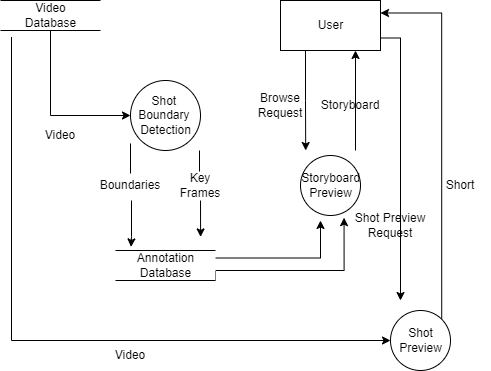

The diagram above was exported from draw.io. Its source (the exported page's mxGraphModel, read from the mxfile embedded in the PNG):
<mxGraphModel dx="1277" dy="587" grid="1" gridSize="10" guides="1" tooltips="1" connect="1" arrows="1" fold="1" page="1" pageScale="1" pageWidth="827" pageHeight="1169" math="0" shadow="0">
  <root>
    <mxCell id="0" />
    <mxCell id="1" parent="0" />
    <mxCell id="RMh1rjNmK_ggu-kXv_Sv-5" style="edgeStyle=orthogonalEdgeStyle;rounded=0;orthogonalLoop=1;jettySize=auto;html=1;exitX=0.5;exitY=1;exitDx=0;exitDy=0;entryX=0;entryY=0.5;entryDx=0;entryDy=0;" parent="1" source="RMh1rjNmK_ggu-kXv_Sv-1" target="RMh1rjNmK_ggu-kXv_Sv-3" edge="1">
      <mxGeometry relative="1" as="geometry" />
    </mxCell>
    <mxCell id="RMh1rjNmK_ggu-kXv_Sv-1" value="Video&lt;br&gt;Database" style="html=1;dashed=0;whitespace=wrap;shape=partialRectangle;right=0;left=0;" parent="1" vertex="1">
      <mxGeometry x="150" y="110" width="100" height="30" as="geometry" />
    </mxCell>
    <mxCell id="RMh1rjNmK_ggu-kXv_Sv-3" value="Shot&amp;nbsp;&lt;br&gt;Boundary &lt;br&gt;Detection" style="shape=ellipse;html=1;dashed=0;whitespace=wrap;aspect=fixed;perimeter=ellipsePerimeter;" parent="1" vertex="1">
      <mxGeometry x="280" y="190" width="70" height="70" as="geometry" />
    </mxCell>
    <mxCell id="RMh1rjNmK_ggu-kXv_Sv-20" style="edgeStyle=orthogonalEdgeStyle;rounded=0;orthogonalLoop=1;jettySize=auto;html=1;exitX=1;exitY=0.25;exitDx=0;exitDy=0;" parent="1" source="RMh1rjNmK_ggu-kXv_Sv-4" edge="1">
      <mxGeometry relative="1" as="geometry">
        <mxPoint x="470" y="330" as="targetPoint" />
      </mxGeometry>
    </mxCell>
    <mxCell id="RMh1rjNmK_ggu-kXv_Sv-21" style="edgeStyle=orthogonalEdgeStyle;rounded=0;orthogonalLoop=1;jettySize=auto;html=1;exitX=1;exitY=1;exitDx=0;exitDy=0;entryX=0.726;entryY=1.036;entryDx=0;entryDy=0;entryPerimeter=0;" parent="1" source="RMh1rjNmK_ggu-kXv_Sv-4" target="RMh1rjNmK_ggu-kXv_Sv-18" edge="1">
      <mxGeometry relative="1" as="geometry">
        <Array as="points">
          <mxPoint x="494" y="380" />
        </Array>
      </mxGeometry>
    </mxCell>
    <mxCell id="RMh1rjNmK_ggu-kXv_Sv-4" value="Annotation&lt;br&gt;Database" style="html=1;dashed=0;whitespace=wrap;shape=partialRectangle;right=0;left=0;" parent="1" vertex="1">
      <mxGeometry x="265" y="360" width="100" height="30" as="geometry" />
    </mxCell>
    <mxCell id="RMh1rjNmK_ggu-kXv_Sv-6" value="Boundaries" style="text;html=1;strokeColor=none;fillColor=none;align=center;verticalAlign=middle;whiteSpace=wrap;rounded=0;" parent="1" vertex="1">
      <mxGeometry x="250" y="280" width="60" height="30" as="geometry" />
    </mxCell>
    <mxCell id="RMh1rjNmK_ggu-kXv_Sv-7" value="Key&lt;br&gt;Frames" style="text;html=1;strokeColor=none;fillColor=none;align=center;verticalAlign=middle;whiteSpace=wrap;rounded=0;" parent="1" vertex="1">
      <mxGeometry x="320" y="280" width="60" height="30" as="geometry" />
    </mxCell>
    <mxCell id="RMh1rjNmK_ggu-kXv_Sv-8" value="" style="endArrow=classic;html=1;rounded=0;entryX=0.156;entryY=-0.12;entryDx=0;entryDy=0;entryPerimeter=0;" parent="1" target="RMh1rjNmK_ggu-kXv_Sv-4" edge="1">
      <mxGeometry width="50" height="50" relative="1" as="geometry">
        <mxPoint x="281" y="310" as="sourcePoint" />
        <mxPoint x="410" y="340" as="targetPoint" />
        <Array as="points">
          <mxPoint x="281" y="346" />
        </Array>
      </mxGeometry>
    </mxCell>
    <mxCell id="RMh1rjNmK_ggu-kXv_Sv-9" value="" style="endArrow=classic;html=1;rounded=0;entryX=0.156;entryY=-0.12;entryDx=0;entryDy=0;entryPerimeter=0;" parent="1" edge="1">
      <mxGeometry width="50" height="50" relative="1" as="geometry">
        <mxPoint x="350" y="310" as="sourcePoint" />
        <mxPoint x="350.1" y="346.4" as="targetPoint" />
      </mxGeometry>
    </mxCell>
    <mxCell id="RMh1rjNmK_ggu-kXv_Sv-11" value="Video" style="text;html=1;strokeColor=none;fillColor=none;align=center;verticalAlign=middle;whiteSpace=wrap;rounded=0;" parent="1" vertex="1">
      <mxGeometry x="180" y="230" width="60" height="30" as="geometry" />
    </mxCell>
    <mxCell id="RMh1rjNmK_ggu-kXv_Sv-12" value="" style="endArrow=none;html=1;rounded=0;entryX=0;entryY=0.714;entryDx=0;entryDy=0;entryPerimeter=0;" parent="1" edge="1">
      <mxGeometry width="50" height="50" relative="1" as="geometry">
        <mxPoint x="280" y="283" as="sourcePoint" />
        <mxPoint x="280" y="252.98000000000002" as="targetPoint" />
        <Array as="points">
          <mxPoint x="280" y="283" />
        </Array>
      </mxGeometry>
    </mxCell>
    <mxCell id="RMh1rjNmK_ggu-kXv_Sv-14" value="" style="endArrow=none;html=1;rounded=0;" parent="1" edge="1">
      <mxGeometry width="50" height="50" relative="1" as="geometry">
        <mxPoint x="349" y="260" as="sourcePoint" />
        <mxPoint x="349" y="281" as="targetPoint" />
      </mxGeometry>
    </mxCell>
    <mxCell id="RMh1rjNmK_ggu-kXv_Sv-26" style="edgeStyle=orthogonalEdgeStyle;rounded=0;orthogonalLoop=1;jettySize=auto;html=1;exitX=1;exitY=0;exitDx=0;exitDy=0;entryX=1;entryY=0.25;entryDx=0;entryDy=0;" parent="1" source="RMh1rjNmK_ggu-kXv_Sv-15" target="RMh1rjNmK_ggu-kXv_Sv-19" edge="1">
      <mxGeometry relative="1" as="geometry">
        <Array as="points">
          <mxPoint x="591" y="122" />
        </Array>
      </mxGeometry>
    </mxCell>
    <mxCell id="RMh1rjNmK_ggu-kXv_Sv-15" value="Shot&lt;br&gt;Preview" style="shape=ellipse;html=1;dashed=0;whitespace=wrap;aspect=fixed;perimeter=ellipsePerimeter;" parent="1" vertex="1">
      <mxGeometry x="540" y="420" width="60" height="60" as="geometry" />
    </mxCell>
    <mxCell id="RMh1rjNmK_ggu-kXv_Sv-16" value="" style="endArrow=classic;html=1;rounded=0;exitX=0.11;exitY=1.219;exitDx=0;exitDy=0;exitPerimeter=0;entryX=0;entryY=0.5;entryDx=0;entryDy=0;" parent="1" source="RMh1rjNmK_ggu-kXv_Sv-1" target="RMh1rjNmK_ggu-kXv_Sv-15" edge="1">
      <mxGeometry width="50" height="50" relative="1" as="geometry">
        <mxPoint x="290" y="290" as="sourcePoint" />
        <mxPoint x="340" y="240" as="targetPoint" />
        <Array as="points">
          <mxPoint x="161" y="450" />
        </Array>
      </mxGeometry>
    </mxCell>
    <mxCell id="RMh1rjNmK_ggu-kXv_Sv-18" value="Storyboard&lt;br&gt;Preview" style="shape=ellipse;html=1;dashed=0;whitespace=wrap;aspect=fixed;perimeter=ellipsePerimeter;" parent="1" vertex="1">
      <mxGeometry x="450" y="265" width="60" height="60" as="geometry" />
    </mxCell>
    <mxCell id="RMh1rjNmK_ggu-kXv_Sv-22" style="edgeStyle=orthogonalEdgeStyle;rounded=0;orthogonalLoop=1;jettySize=auto;html=1;exitX=0.25;exitY=1;exitDx=0;exitDy=0;" parent="1" source="RMh1rjNmK_ggu-kXv_Sv-19" edge="1">
      <mxGeometry relative="1" as="geometry">
        <mxPoint x="455.2068965517242" y="260" as="targetPoint" />
      </mxGeometry>
    </mxCell>
    <mxCell id="RMh1rjNmK_ggu-kXv_Sv-24" style="edgeStyle=orthogonalEdgeStyle;rounded=0;orthogonalLoop=1;jettySize=auto;html=1;exitX=1;exitY=0.75;exitDx=0;exitDy=0;" parent="1" source="RMh1rjNmK_ggu-kXv_Sv-19" edge="1">
      <mxGeometry relative="1" as="geometry">
        <mxPoint x="550.0000000000001" y="410" as="targetPoint" />
      </mxGeometry>
    </mxCell>
    <mxCell id="RMh1rjNmK_ggu-kXv_Sv-19" value="User" style="html=1;dashed=0;whitespace=wrap;" parent="1" vertex="1">
      <mxGeometry x="430" y="110" width="100" height="50" as="geometry" />
    </mxCell>
    <mxCell id="RMh1rjNmK_ggu-kXv_Sv-23" value="" style="endArrow=classic;html=1;rounded=0;entryX=0.75;entryY=1;entryDx=0;entryDy=0;" parent="1" target="RMh1rjNmK_ggu-kXv_Sv-19" edge="1">
      <mxGeometry width="50" height="50" relative="1" as="geometry">
        <mxPoint x="505" y="260" as="sourcePoint" />
        <mxPoint x="500" y="230" as="targetPoint" />
      </mxGeometry>
    </mxCell>
    <mxCell id="RMh1rjNmK_ggu-kXv_Sv-27" value="Video" style="text;html=1;strokeColor=none;fillColor=none;align=center;verticalAlign=middle;whiteSpace=wrap;rounded=0;" parent="1" vertex="1">
      <mxGeometry x="250" y="450" width="60" height="30" as="geometry" />
    </mxCell>
    <mxCell id="RMh1rjNmK_ggu-kXv_Sv-28" value="Browse&lt;br&gt;Request" style="text;html=1;strokeColor=none;fillColor=none;align=center;verticalAlign=middle;whiteSpace=wrap;rounded=0;" parent="1" vertex="1">
      <mxGeometry x="400" y="200" width="60" height="30" as="geometry" />
    </mxCell>
    <mxCell id="RMh1rjNmK_ggu-kXv_Sv-29" value="Storyboard" style="text;html=1;strokeColor=none;fillColor=none;align=center;verticalAlign=middle;whiteSpace=wrap;rounded=0;" parent="1" vertex="1">
      <mxGeometry x="470" y="200" width="60" height="30" as="geometry" />
    </mxCell>
    <mxCell id="RMh1rjNmK_ggu-kXv_Sv-31" value="Short" style="text;html=1;strokeColor=none;fillColor=none;align=center;verticalAlign=middle;whiteSpace=wrap;rounded=0;" parent="1" vertex="1">
      <mxGeometry x="580" y="280" width="60" height="30" as="geometry" />
    </mxCell>
    <mxCell id="RMh1rjNmK_ggu-kXv_Sv-32" value="Shot Preview&lt;br&gt;Request" style="text;html=1;strokeColor=none;fillColor=none;align=center;verticalAlign=middle;whiteSpace=wrap;rounded=0;" parent="1" vertex="1">
      <mxGeometry x="500" y="320" width="80" height="30" as="geometry" />
    </mxCell>
  </root>
</mxGraphModel>